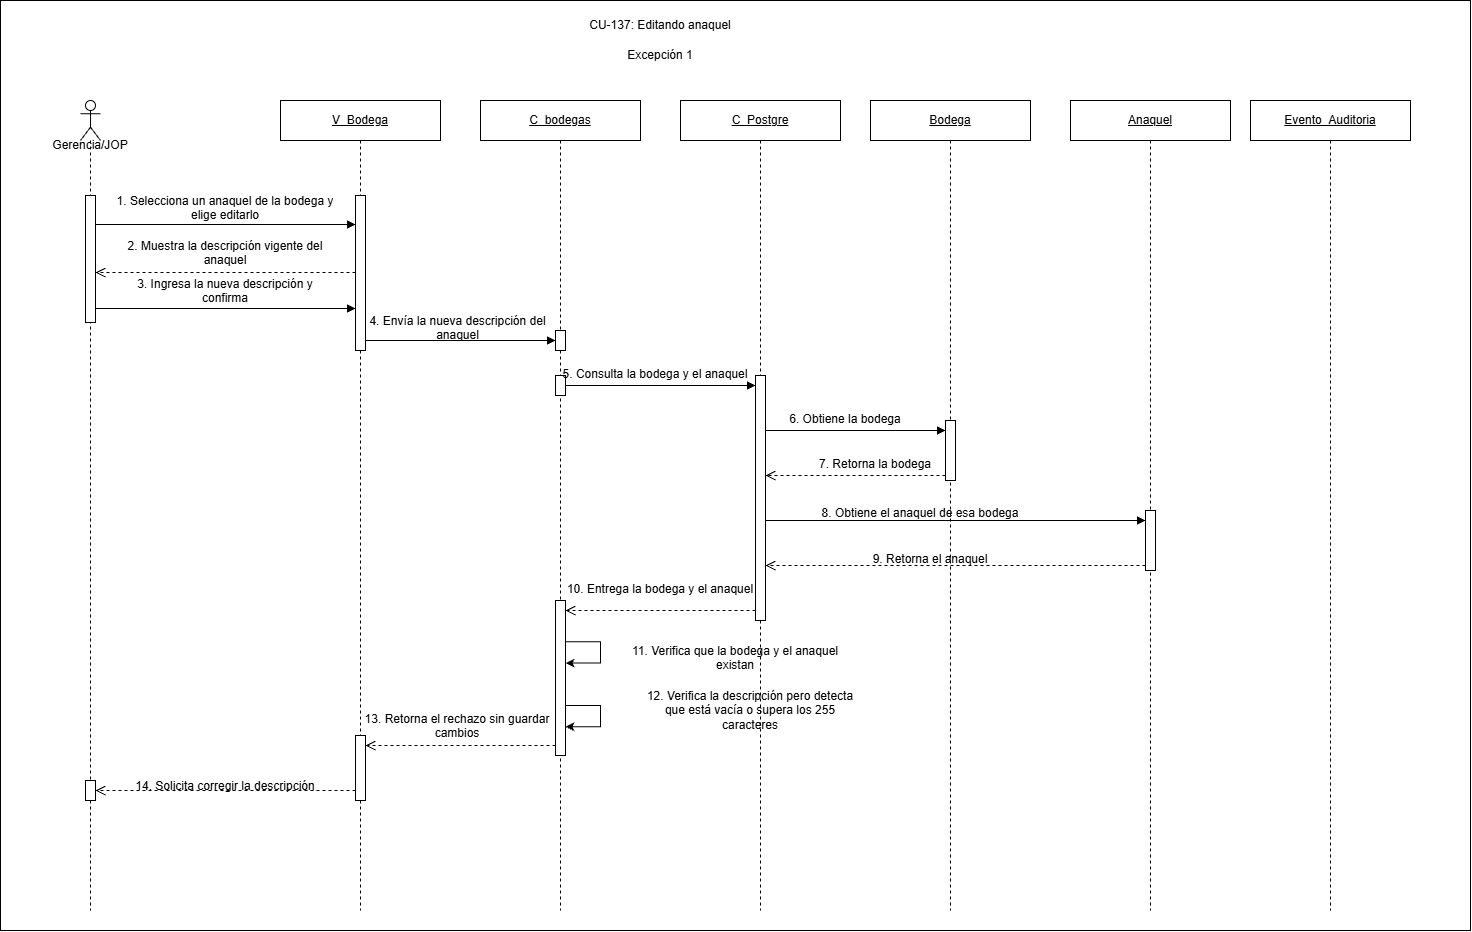

The diagram above was exported from draw.io. Its source (the exported page's mxGraphModel, read from the mxfile embedded in the PNG):
<mxGraphModel dx="2080" dy="1974" grid="1" gridSize="10" guides="1" tooltips="1" connect="1" arrows="1" fold="1" page="1" pageScale="1" pageWidth="827" pageHeight="1010" math="0" shadow="0">
  <root>
    <mxCell id="0" />
    <mxCell id="1" parent="0" />
    <mxCell id="cell182" parent="1" style="rounded=0;whiteSpace=wrap;html=1;fillColor=#ffffff;strokeColor=#000000;movable=1;resizable=1;rotatable=1;deletable=1;editable=1;locked=0;connectable=1;" value="" vertex="1">
      <mxGeometry height="930" width="1470" x="20" y="-100" as="geometry" />
    </mxCell>
    <mxCell id="cell118" parent="1" style="shape=umlLifeline;perimeter=lifelinePerimeter;whiteSpace=wrap;html=1;container=1;dropTarget=0;collapsible=0;recursiveResize=0;outlineConnect=0;portConstraint=eastwest;participant=umlActor;" value="" vertex="1">
      <mxGeometry height="810" width="20" x="100" as="geometry" />
    </mxCell>
    <mxCell id="cell126" parent="cell118" style="html=1;points=[[0,0,0,0,5],[0,1,0,0,-5],[1,0,0,0,5],[1,1,0,0,-5]];perimeter=orthogonalPerimeter;outlineConnect=0;targetShapes=umlLifeline;portConstraint=eastwest;" value="" vertex="1">
      <mxGeometry height="127" width="10" x="5" y="95" as="geometry" />
    </mxCell>
    <mxCell id="cell177" parent="cell118" style="html=1;points=[[0,0,0,0,5],[0,1,0,0,-5],[1,0,0,0,5],[1,1,0,0,-5]];perimeter=orthogonalPerimeter;outlineConnect=0;targetShapes=umlLifeline;portConstraint=eastwest;" value="" vertex="1">
      <mxGeometry height="20" width="10" x="5" y="680" as="geometry" />
    </mxCell>
    <mxCell id="cell119" parent="1" style="text;html=1;whiteSpace=wrap;strokeColor=none;fillColor=none;align=center;verticalAlign=middle;rounded=0;" value="Gerencia/JOP" vertex="1">
      <mxGeometry height="30" width="80" x="70" y="30" as="geometry" />
    </mxCell>
    <mxCell id="cell120" parent="1" style="shape=umlLifeline;perimeter=lifelinePerimeter;whiteSpace=wrap;html=1;container=1;dropTarget=0;collapsible=0;recursiveResize=0;outlineConnect=0;portConstraint=eastwest;" value="&lt;u&gt;V_Bodega&lt;/u&gt;" vertex="1">
      <mxGeometry height="810" width="160" x="300" as="geometry" />
    </mxCell>
    <mxCell id="cell127" parent="cell120" style="html=1;points=[[0,0,0,0,5],[0,1,0,0,-5],[1,0,0,0,5],[1,1,0,0,-5]];perimeter=orthogonalPerimeter;outlineConnect=0;targetShapes=umlLifeline;portConstraint=eastwest;" value="" vertex="1">
      <mxGeometry height="155" width="10" x="75" y="95" as="geometry" />
    </mxCell>
    <mxCell id="cell173" parent="cell120" style="html=1;points=[[0,0,0,0,5],[0,1,0,0,-5],[1,0,0,0,5],[1,1,0,0,-5]];perimeter=orthogonalPerimeter;outlineConnect=0;targetShapes=umlLifeline;portConstraint=eastwest;" value="" vertex="1">
      <mxGeometry height="65" width="10" x="75" y="635" as="geometry" />
    </mxCell>
    <mxCell id="cell121" parent="1" style="shape=umlLifeline;perimeter=lifelinePerimeter;whiteSpace=wrap;html=1;container=1;dropTarget=0;collapsible=0;recursiveResize=0;outlineConnect=0;portConstraint=eastwest;" value="&lt;u&gt;C_bodegas&lt;/u&gt;" vertex="1">
      <mxGeometry height="810" width="160" x="500" as="geometry" />
    </mxCell>
    <mxCell id="cell139" parent="cell121" style="html=1;points=[[0,0,0,0,5],[0,1,0,0,-5],[1,0,0,0,5],[1,1,0,0,-5]];perimeter=orthogonalPerimeter;outlineConnect=0;targetShapes=umlLifeline;portConstraint=eastwest;" value="" vertex="1">
      <mxGeometry height="20" width="10" x="75" y="230" as="geometry" />
    </mxCell>
    <mxCell id="cell142" parent="cell121" style="html=1;points=[[0,0,0,0,5],[0,1,0,0,-5],[1,0,0,0,5],[1,1,0,0,-5]];perimeter=orthogonalPerimeter;outlineConnect=0;targetShapes=umlLifeline;portConstraint=eastwest;" value="" vertex="1">
      <mxGeometry height="20" width="10" x="75" y="275" as="geometry" />
    </mxCell>
    <mxCell id="cell163" parent="cell121" style="html=1;points=[[0,0,0,0,5],[0,1,0,0,-5],[1,0,0,0,5],[1,1,0,0,-5]];perimeter=orthogonalPerimeter;outlineConnect=0;targetShapes=umlLifeline;portConstraint=eastwest;" value="" vertex="1">
      <mxGeometry height="155" width="10" x="75" y="500" as="geometry" />
    </mxCell>
    <mxCell id="cell122" parent="1" style="shape=umlLifeline;perimeter=lifelinePerimeter;whiteSpace=wrap;html=1;container=1;dropTarget=0;collapsible=0;recursiveResize=0;outlineConnect=0;portConstraint=eastwest;" value="&lt;u&gt;C_Postgre&lt;/u&gt;" vertex="1">
      <mxGeometry height="810" width="160" x="700" as="geometry" />
    </mxCell>
    <mxCell id="cell143" parent="cell122" style="html=1;points=[[0,0,0,0,5],[0,1,0,0,-5],[1,0,0,0,5],[1,1,0,0,-5]];perimeter=orthogonalPerimeter;outlineConnect=0;targetShapes=umlLifeline;portConstraint=eastwest;" value="" vertex="1">
      <mxGeometry height="245" width="10" x="75" y="275" as="geometry" />
    </mxCell>
    <mxCell id="cell124" parent="1" style="shape=umlLifeline;perimeter=lifelinePerimeter;whiteSpace=wrap;html=1;container=1;dropTarget=0;collapsible=0;recursiveResize=0;outlineConnect=0;portConstraint=eastwest;" value="&lt;u&gt;Bodega&lt;/u&gt;" vertex="1">
      <mxGeometry height="810" width="160" x="890" as="geometry" />
    </mxCell>
    <mxCell id="cell147" parent="cell124" style="html=1;points=[[0,0,0,0,5],[0,1,0,0,-5],[1,0,0,0,5],[1,1,0,0,-5]];perimeter=orthogonalPerimeter;outlineConnect=0;targetShapes=umlLifeline;portConstraint=eastwest;" value="" vertex="1">
      <mxGeometry height="60" width="10" x="75" y="320" as="geometry" />
    </mxCell>
    <mxCell id="cell125" parent="1" style="shape=umlLifeline;perimeter=lifelinePerimeter;whiteSpace=wrap;html=1;container=1;dropTarget=0;collapsible=0;recursiveResize=0;outlineConnect=0;portConstraint=eastwest;" value="&lt;u&gt;Anaquel&lt;/u&gt;" vertex="1">
      <mxGeometry height="810" width="160" x="1090" as="geometry" />
    </mxCell>
    <mxCell id="cell155" parent="cell125" style="html=1;points=[[0,0,0,0,5],[0,1,0,0,-5],[1,0,0,0,5],[1,1,0,0,-5]];perimeter=orthogonalPerimeter;outlineConnect=0;targetShapes=umlLifeline;portConstraint=eastwest;" value="" vertex="1">
      <mxGeometry height="60" width="10" x="75" y="410" as="geometry" />
    </mxCell>
    <mxCell id="cell128" edge="1" parent="1" style="html=1;verticalAlign=bottom;endArrow=block;curved=0;rounded=0;" value="">
      <mxGeometry relative="1" width="80" x="0.0029" as="geometry">
        <mxPoint as="offset" />
        <mxPoint x="115.00000000000023" y="123.99999999999977" as="sourcePoint" />
        <mxPoint x="375" y="123.99999999999977" as="targetPoint" />
      </mxGeometry>
    </mxCell>
    <mxCell id="cell129" parent="1" style="text;whiteSpace=wrap;html=1;align=center;" value="1. Selecciona un anaquel de la bodega y elige editarlo" vertex="1">
      <mxGeometry height="30" width="220" x="135" y="87" as="geometry" />
    </mxCell>
    <mxCell id="cell132" edge="1" parent="1" style="html=1;verticalAlign=bottom;endArrow=open;dashed=1;endSize=8;curved=0;rounded=0;" value="">
      <mxGeometry relative="1" width="80" x="0.0029" as="geometry">
        <mxPoint as="offset" />
        <mxPoint x="375" y="172.00000000000023" as="sourcePoint" />
        <mxPoint x="114.99999999999977" y="172.00000000000023" as="targetPoint" />
      </mxGeometry>
    </mxCell>
    <mxCell id="cell133" parent="1" style="text;whiteSpace=wrap;html=1;align=center;" value="2. Muestra la descripción vigente del anaquel" vertex="1">
      <mxGeometry height="30" width="220" x="135" y="132" as="geometry" />
    </mxCell>
    <mxCell id="cell136" edge="1" parent="1" style="html=1;verticalAlign=bottom;endArrow=block;curved=0;rounded=0;" value="">
      <mxGeometry relative="1" width="80" x="0.0029" as="geometry">
        <mxPoint as="offset" />
        <mxPoint x="114.99999999999977" y="208" as="sourcePoint" />
        <mxPoint x="375" y="208" as="targetPoint" />
      </mxGeometry>
    </mxCell>
    <mxCell id="cell137" parent="1" style="text;whiteSpace=wrap;html=1;align=center;" value="3. Ingresa la nueva descripción y confirma" vertex="1">
      <mxGeometry height="30" width="220" x="135" y="170" as="geometry" />
    </mxCell>
    <mxCell id="cell140" edge="1" parent="1" style="html=1;verticalAlign=bottom;endArrow=block;curved=0;rounded=0;" target="cell139" value="">
      <mxGeometry relative="1" width="80" x="0.0029" as="geometry">
        <mxPoint as="offset" />
        <mxPoint x="385" y="240" as="sourcePoint" />
        <mxPoint x="580" y="240" as="targetPoint" />
      </mxGeometry>
    </mxCell>
    <mxCell id="cell141" parent="1" style="text;whiteSpace=wrap;html=1;align=center;" value="4. Envía la nueva descripción del anaquel" vertex="1">
      <mxGeometry height="30" width="205" x="375" y="207" as="geometry" />
    </mxCell>
    <mxCell id="cell144" edge="1" parent="1" source="cell142" style="html=1;verticalAlign=bottom;endArrow=block;curved=0;rounded=0;" target="cell143" value="">
      <mxGeometry relative="1" width="80" x="0.0029" as="geometry">
        <mxPoint as="offset" />
        <mxPoint x="580" y="285" as="sourcePoint" />
        <mxPoint x="780" y="285" as="targetPoint" />
      </mxGeometry>
    </mxCell>
    <mxCell id="cell145" parent="1" style="text;whiteSpace=wrap;html=1;align=center;" value="5. Consulta la bodega y el anaquel" vertex="1">
      <mxGeometry height="30" width="190" x="580" y="260" as="geometry" />
    </mxCell>
    <mxCell id="cell148" edge="1" parent="1" style="html=1;verticalAlign=bottom;endArrow=block;curved=0;rounded=0;" target="cell147" value="">
      <mxGeometry relative="1" width="80" x="0.0029" as="geometry">
        <mxPoint as="offset" />
        <mxPoint x="785" y="330" as="sourcePoint" />
        <mxPoint x="1180" y="330" as="targetPoint" />
      </mxGeometry>
    </mxCell>
    <mxCell id="cell149" parent="1" style="text;whiteSpace=wrap;html=1;align=center;" value="6. Obtiene la bodega" vertex="1">
      <mxGeometry height="30" width="220" x="755" y="305" as="geometry" />
    </mxCell>
    <mxCell id="cell152" edge="1" parent="1" source="cell147" style="html=1;verticalAlign=bottom;endArrow=open;dashed=1;endSize=8;curved=0;rounded=0;" value="">
      <mxGeometry relative="1" width="80" x="0.0029" as="geometry">
        <mxPoint as="offset" />
        <mxPoint x="1070" y="380" as="sourcePoint" />
        <mxPoint x="785" y="375" as="targetPoint" />
      </mxGeometry>
    </mxCell>
    <mxCell id="cell153" parent="1" style="text;whiteSpace=wrap;html=1;align=center;" value="7. Retorna la bodega" vertex="1">
      <mxGeometry height="30" width="220" x="785" y="350" as="geometry" />
    </mxCell>
    <mxCell id="cell156" edge="1" parent="1" style="html=1;verticalAlign=bottom;endArrow=block;curved=0;rounded=0;" target="cell155" value="">
      <mxGeometry relative="1" width="80" x="0.0029" as="geometry">
        <mxPoint as="offset" />
        <mxPoint x="785" y="420" as="sourcePoint" />
        <mxPoint x="1380" y="420" as="targetPoint" />
      </mxGeometry>
    </mxCell>
    <mxCell id="cell157" parent="1" style="text;whiteSpace=wrap;html=1;align=center;" value="8. Obtiene el anaquel de esa bodega" vertex="1">
      <mxGeometry height="30" width="220" x="830" y="399" as="geometry" />
    </mxCell>
    <mxCell id="cell160" edge="1" parent="1" source="cell155" style="html=1;verticalAlign=bottom;endArrow=open;dashed=1;endSize=8;curved=0;rounded=0;exitX=0;exitY=1;exitDx=0;exitDy=-5;exitPerimeter=0;" value="">
      <mxGeometry relative="1" width="80" x="-0.5474" as="geometry">
        <mxPoint as="offset" />
        <mxPoint x="1375" y="465" as="sourcePoint" />
        <mxPoint x="785" y="465" as="targetPoint" />
      </mxGeometry>
    </mxCell>
    <mxCell id="cell161" parent="1" style="text;whiteSpace=wrap;html=1;align=center;" value="9. Retorna el anaquel" vertex="1">
      <mxGeometry height="30" width="220" x="840" y="445" as="geometry" />
    </mxCell>
    <mxCell id="cell164" edge="1" parent="1" style="html=1;verticalAlign=bottom;endArrow=open;dashed=1;endSize=8;curved=0;rounded=0;" target="cell163" value="">
      <mxGeometry relative="1" width="80" x="0.0029" as="geometry">
        <mxPoint as="offset" />
        <mxPoint x="775" y="510" as="sourcePoint" />
        <mxPoint x="580" y="510" as="targetPoint" />
      </mxGeometry>
    </mxCell>
    <mxCell id="cell165" parent="1" style="text;whiteSpace=wrap;html=1;align=center;" value="10. Entrega la bodega y el anaquel" vertex="1">
      <mxGeometry height="30" width="220" x="570" y="475" as="geometry" />
    </mxCell>
    <mxCell id="cell168" parent="1" style="text;whiteSpace=wrap;html=1;align=center;" value="11. Verifica que la bodega y el anaquel existan" vertex="1">
      <mxGeometry height="30" width="220" x="645" y="537" as="geometry" />
    </mxCell>
    <mxCell id="cell171" parent="1" style="text;whiteSpace=wrap;html=1;align=center;" value="12. Verifica la descripción pero detecta que está vacía o supera los 255 caracteres" vertex="1">
      <mxGeometry height="30" width="220" x="660" y="582" as="geometry" />
    </mxCell>
    <mxCell id="cell174" edge="1" parent="1" style="html=1;verticalAlign=bottom;endArrow=open;dashed=1;endSize=8;curved=0;rounded=0;" target="cell173" value="">
      <mxGeometry relative="1" width="80" x="0.0029" as="geometry">
        <mxPoint as="offset" />
        <mxPoint x="575" y="645" as="sourcePoint" />
        <mxPoint x="380" y="645" as="targetPoint" />
      </mxGeometry>
    </mxCell>
    <mxCell id="cell175" parent="1" style="text;whiteSpace=wrap;html=1;align=center;" value="13. Retorna el rechazo sin guardar cambios" vertex="1">
      <mxGeometry height="30" width="220" x="367.5" y="605" as="geometry" />
    </mxCell>
    <mxCell id="cell178" edge="1" parent="1" style="html=1;verticalAlign=bottom;endArrow=open;dashed=1;endSize=8;curved=0;rounded=0;" target="cell177" value="">
      <mxGeometry relative="1" width="80" x="0.0029" as="geometry">
        <mxPoint as="offset" />
        <mxPoint x="375" y="690" as="sourcePoint" />
        <mxPoint x="110" y="690" as="targetPoint" />
      </mxGeometry>
    </mxCell>
    <mxCell id="cell179" parent="1" style="text;whiteSpace=wrap;html=1;align=center;" value="14. Solicita corregir la descripción" vertex="1">
      <mxGeometry height="30" width="220" x="135" y="672" as="geometry" />
    </mxCell>
    <mxCell id="cell180" parent="1" style="text;html=1;whiteSpace=wrap;strokeColor=none;fillColor=none;align=center;verticalAlign=middle;rounded=0;" value="CU-137: Editando anaquel" vertex="1">
      <mxGeometry height="30" width="430" x="465" y="-90" as="geometry" />
    </mxCell>
    <mxCell id="cell181" parent="1" style="text;html=1;whiteSpace=wrap;strokeColor=none;fillColor=none;align=center;verticalAlign=middle;rounded=0;" value="Excepción 1" vertex="1">
      <mxGeometry height="30" width="430" x="465" y="-60" as="geometry" />
    </mxCell>
    <mxCell id="xQsF2PNEpuXL10kkbT-o-1" parent="1" style="shape=umlLifeline;perimeter=lifelinePerimeter;whiteSpace=wrap;html=1;container=1;dropTarget=0;collapsible=0;recursiveResize=0;outlineConnect=0;portConstraint=eastwest;" value="&lt;u&gt;Evento_Auditoria&lt;/u&gt;" vertex="1">
      <mxGeometry height="810" width="160" x="1270" as="geometry" />
    </mxCell>
    <mxCell id="YbJShILUJkNDCVhgbQa--1" edge="1" parent="1" style="endArrow=classic;html=1;rounded=0;" value="">
      <mxGeometry height="50" relative="1" width="50" x="-0.0429" as="geometry">
        <Array as="points">
          <mxPoint x="620" y="541.37" />
          <mxPoint x="620" y="562.62" />
        </Array>
        <mxPoint x="585" y="541.37" as="sourcePoint" />
        <mxPoint x="585" y="562.62" as="targetPoint" />
      </mxGeometry>
    </mxCell>
    <mxCell id="YbJShILUJkNDCVhgbQa--2" edge="1" parent="1" style="endArrow=classic;html=1;rounded=0;" value="">
      <mxGeometry height="50" relative="1" width="50" x="-0.0429" as="geometry">
        <Array as="points">
          <mxPoint x="620" y="605" />
          <mxPoint x="620" y="626.25" />
        </Array>
        <mxPoint x="585" y="605" as="sourcePoint" />
        <mxPoint x="585" y="626.25" as="targetPoint" />
      </mxGeometry>
    </mxCell>
  </root>
</mxGraphModel>